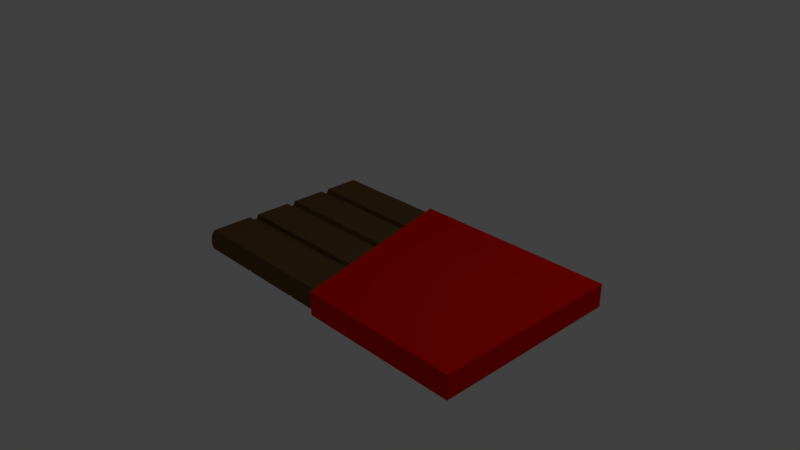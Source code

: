 # Source: chocolate.blend  (saved by Blender 2.79.0; exported with 4.5.12 LTS)
import bpy
from mathutils import Matrix  # noqa: F401  (used for matrix-valued properties, if any)

bpy.ops.wm.read_factory_settings(use_empty=True)
scene = bpy.context.scene
scene.name = 'Scene'

# ---- collections
col_collection_1 = bpy.data.collections.new('Collection 1'); scene.collection.children.link(col_collection_1)

# ---- materials (node trees are filled in below, after node groups)
mat_chocolate = bpy.data.materials.new('chocolate')
mat_chocolate.alpha_threshold = 0.0
mat_chocolate.use_transparent_shadow = False
mat_chocolate.diffuse_color = (0.1473, 0.08597, 0.03489, 1.0)
mat_chocolate.roughness = 0.5
mat_chocolate.specular_intensity = 0.0
mat_chocolate.line_color = (0.0, 0.0, 0.0, 1.0)
mat_red = bpy.data.materials.new('red')
mat_red.alpha_threshold = 0.0
mat_red.use_transparent_shadow = False
mat_red.diffuse_color = (0.8, 0.005544, 0.0, 1.0)
mat_red.roughness = 0.5
mat_red.specular_intensity = 0.0

# ---- material node trees

# ---- world
world_world = bpy.data.worlds.new('World'); scene.world = world_world
world_world.color = (0.05088, 0.05088, 0.05088)
world_world.use_sun_shadow = False
world_world.sun_shadow_jitter_overblur = 0.0
world_world.cycles.sampling_method = 'MANUAL'

# ---- cameras
cam_camera = bpy.data.cameras.new('Camera')
cam_camera.clip_end = 100.0
cam_camera.lens = 35.0
cam_camera.sensor_width = 32.0
cam_camera.sensor_height = 18.0
cam_camera.ortho_scale = 7.314
cam_camera.dof.focus_distance = 0.0
cam_camera.dof.aperture_fstop = 128.0

# ---- lights
light_lamp = bpy.data.lights.new('Lamp', 'POINT')
light_lamp.transmission_factor = 0.0
light_lamp.cutoff_distance = 30.0
light_lamp.energy = 100.0
light_lamp.shadow_buffer_clip_start = 1.001
light_lamp.shadow_soft_size = 0.1
light_lamp.shadow_maximum_resolution = 0.006
light_lamp.use_absolute_resolution = True

# ---- meshes
me_cube = bpy.data.meshes.new('Cube')
me_cube.from_pydata([(1.715, 1.247, -0.1314), (1.715, -1.247, -0.1314), (-1.715, -1.247, -0.1314), (-1.715, 1.247, -0.1314), (-1.715, -1.211, 0.1314), (-1.715, 1.207, 0.1314), (1.715, 0.0, -0.1314), (-1.715, 3.576e-07, -0.1314), (-1.715, -0.01502, 0.1314), (3.576e-07, 1.247, -0.1314), (-1.192e-07, -1.247, -0.1314), (5.96e-07, 1.247, 0.1314), (-8.345e-07, -1.203, 0.1314), (-2.384e-07, -0.02875, 0.1314), (1.192e-07, 1.788e-07, -0.1314), (-0.8573, 1.247, -0.1314), (-0.8573, -1.247, -0.1314), (-0.8573, 1.214, 0.1314), (-0.8573, -1.21, 0.1314), (-0.8573, 2.682e-07, -0.1314), (-0.8573, -0.02504, 0.1314), (-0.8573, 0.5975, 0.1314), (1.788e-07, 0.5976, 0.1314), (2.384e-07, 0.6236, -0.1314), (-0.8573, 0.6236, -0.1314), (1.715, 0.6236, -0.1314), (-1.715, 0.6236, -0.1314), (-1.715, 0.5976, 0.1314), (1.715, -0.6236, -0.1314), (-1.715, -0.6236, -0.1314), (-1.715, -0.6455, 0.1314), (-5.364e-07, -0.6529, 0.1314), (0.0, -0.6236, -0.1314), (-0.8573, -0.6462, 0.1314), (-0.8573, -0.6236, -0.1314), (0.8573, -3.874e-07, 0.1314), (0.8573, 1.247, -0.1314), (0.8573, -1.247, -0.1314), (0.8573, 1.247, 0.1314), (0.8573, -1.247, 0.1314), (0.8573, 8.941e-08, -0.1314), (0.8573, 0.6236, 0.1314), (0.8573, 0.6236, -0.1314), (0.8573, -0.6236, -0.1314), (0.8573, -0.6236, 0.1314), (0.8573, -3.874e-07, 0.1314), (0.8573, -0.02875, 0.1314), (0.8573, -0.6529, 0.1314), (0.8573, -0.6236, -0.1314), (0.8573, -0.6236, -0.1314), (0.8573, 8.941e-08, -0.1314), (0.8573, 8.941e-08, -0.1314), (0.8573, 0.6236, -0.1314), (0.8573, 0.6236, -0.1314), (0.8573, 1.247, 0.1314), (0.8573, 1.247, 0.1314), (2.648, 1.302, 0.1576), (2.648, 1.302, -0.1576), (2.648, -1.302, 0.1576), (2.648, -1.302, -0.1576), (0.8573, 1.247, -0.1314), (0.8573, 1.247, -0.1314), (0.8573, 0.5976, 0.1314), (0.8573, 0.6236, 0.1314), (-0.1897, 1.3, 0.1576), (-0.1897, 1.3, -0.1576), (0.4452, -1.3, 0.1576), (0.4452, -1.3, -0.1576), (0.8573, -1.247, -0.1314), (0.8573, -1.247, -0.1314), (0.8573, -1.218, 0.1314), (0.8573, -1.247, 0.1314), (-0.8573, 0.7165, 0.1314), (2.31e-07, 0.7016, 0.1314), (2.533e-07, 0.7016, -0.1314), (-0.8573, 0.7016, -0.1314), (1.715, 0.7016, -0.1314), (-1.715, 0.7016, -0.1314), (-1.715, 0.7238, 0.1314), (0.8573, 0.7016, 0.1314), (0.8573, 0.7016, -0.1314), (0.8573, 0.7016, 0.1314), (0.8573, 0.7016, 0.1314), (0.8573, 0.7016, -0.1314), (0.8573, 0.7016, -0.1314), (-0.8573, 0.1171, 0.1314), (-1.788e-07, 0.117, 0.1314), (1.366e-07, 0.09095, -0.1314), (-0.8573, 0.09095, -0.1314), (1.715, 0.09095, -0.1314), (-1.715, 0.09095, -0.1314), (-1.715, 0.117, 0.1314), (0.8573, 0.09095, -0.1314), (0.8573, 0.09095, 0.1314), (0.8573, 0.09095, 0.1314), (0.8573, 0.09095, -0.1314), (0.8573, 0.09095, -0.1314), (0.8573, 0.117, 0.1314), (-1.715, -0.5287, -0.1314), (-1.715, -0.5137, 0.1314), (1.814e-08, -0.5287, -0.1314), (-0.8573, -0.5287, -0.1314), (1.715, -0.5287, -0.1314), (-4.768e-07, -0.5, 0.1314), (-0.8573, -0.5037, 0.1314), (0.8573, -0.5287, 0.1314), (0.8573, -0.5287, -0.1314), (0.8573, -0.5, 0.1314), (0.8573, -0.5287, 0.1314), (0.8573, -0.5287, -0.1314), (0.8573, -0.5287, -0.1314), (-1.715, 0.6236, -0.07413), (-1.715, 0.6236, -0.07413), (-1.715, 0.6236, 0.07413), (-1.715, 0.6236, 0.07413), (1.715, 0.6236, -0.07413), (1.715, 0.6236, -0.07413), (1.715, 0.6236, 0.07413), (1.715, 0.6236, 0.07413), (-1.715, 2.384e-07, 0.07413), (-1.715, 3.576e-07, -0.07413), (1.715, -5.96e-07, 0.07413), (1.715, 0.0, -0.07413), (0.8573, -3.874e-07, 0.07413), (0.8573, -3.874e-07, 0.07413), (-0.8573, 2.682e-07, -0.07413), (-0.8573, 2.98e-08, 0.07413), (-2.384e-07, -1.788e-07, 0.07413), (0.8573, 8.941e-08, -0.07413), (0.8573, 8.941e-08, -0.07413), (2.384e-07, 0.6236, -0.07413), (2.384e-07, 0.6236, -0.07413), (1.788e-07, 0.6236, 0.07413), (1.788e-07, 0.6236, 0.07413), (1.192e-07, 1.788e-07, -0.07413), (-0.8573, 0.6236, -0.07413), (-0.8573, 0.6236, -0.07413), (-0.8573, 0.6236, 0.07413), (-0.8573, 0.6236, 0.07413), (-1.715, 0.6236, -0.07413), (-1.715, 0.6236, 0.07413), (1.715, 0.6236, -0.07413), (1.715, 0.6236, 0.07413), (2.384e-07, 0.6236, -0.07413), (1.788e-07, 0.6236, 0.07413), (-0.8573, 0.6236, -0.07413), (-0.8573, 0.6236, 0.07413), (0.8573, 0.6236, 0.07413), (0.8573, 0.6236, 0.07413), (0.8573, 0.6236, -0.07413), (0.8573, 0.6236, -0.07413), (-0.8573, 0.7016, 0.07413), (2.235e-07, 0.7016, 0.07413), (2.533e-07, 0.7016, -0.07413), (-0.8573, 0.7016, -0.07413), (1.715, 0.7016, 0.07413), (1.715, 0.7016, -0.07413), (-1.715, 0.7016, -0.07413), (-1.715, 0.7016, 0.07413), (0.8573, 0.6236, 0.07413), (0.8573, 0.6236, 0.07413), (0.8573, 0.6236, -0.07413), (0.8573, 0.6236, -0.07413), (0.8573, 0.6236, 0.07413), (0.8573, 0.6236, 0.07413), (0.8573, 0.6236, -0.07413), (0.8573, 0.6236, -0.07413), (1.715, -0.5287, -0.07413), (1.715, -0.6236, -0.07413), (1.715, -0.5287, 0.07413), (1.715, -0.6236, 0.07413), (-4.917e-07, -0.5287, 0.07413), (-5.364e-07, -0.6236, 0.07413), (-0.8573, -0.5287, 0.07413), (-0.8573, -0.6236, 0.07413), (0.0, -0.6236, -0.07413), (-0.8573, -0.6236, -0.07413), (-1.715, -0.6236, 0.07413), (-1.715, -0.6236, -0.07413), (0.8573, -3.874e-07, 0.07413), (0.8573, 8.941e-08, -0.07413), (0.8573, 0.6236, 0.07413), (0.8573, 0.6236, -0.07413), (0.8573, 0.6236, 0.07413), (0.8573, 0.6236, -0.07413), (0.8573, 0.6236, 0.07413), (0.8573, 0.6236, -0.07413), (0.8573, 0.7016, 0.07413), (0.8573, 0.09095, 0.07413), (0.8573, -0.6236, 0.07413), (0.8573, -0.6236, 0.07413), (0.8573, -0.6236, -0.07413), (0.8573, -0.6236, -0.07413), (0.8573, 0.09095, 0.07413), (0.8573, -0.5287, 0.07413), (0.8573, -0.5287, -0.07413), (0.8573, 0.09095, -0.07413), (0.8573, 0.7016, 0.07413), (0.8573, 0.7016, -0.07413), (0.8573, 0.7016, -0.07413), (0.8573, 0.7016, 0.07413), (0.8573, 0.7016, -0.07413), (-0.8573, 0.09095, 0.07413), (-1.788e-07, 0.09095, 0.07413), (1.341e-07, 0.09095, -0.07413), (-0.8573, 0.09095, -0.07413), (1.715, 0.09095, 0.07413), (1.715, 0.09095, -0.07413), (-1.715, 0.09095, -0.07413), (-1.715, 0.09095, 0.07413), (0.8573, 0.09095, -0.07413), (0.8573, 0.09095, -0.07413), (0.8573, 0.09095, 0.07413), (-1.715, -0.5287, -0.07413), (-1.715, -0.5287, 0.07413), (1.49e-08, -0.5287, -0.07413), (-0.8573, -0.5287, -0.07413), (0.8573, -0.5287, 0.07413), (0.8573, -0.5287, -0.07413), (-0.8943, 1.247, -0.1314), (-0.8943, -1.247, -0.1314), (-0.8943, 1.207, 0.1314), (-0.8943, -1.211, 0.1314), (-0.8943, 2.721e-07, -0.1314), (-0.8943, -0.01502, 0.1314), (-0.8943, 0.6236, -0.1314), (-0.8943, 0.5976, 0.1314), (-0.8943, -0.6455, 0.1314), (-0.8943, -0.6236, -0.1314), (-0.8943, 0.7016, -0.1314), (-0.8943, 0.7238, 0.1314), (-0.8943, 0.117, 0.1314), (-0.8943, 0.09095, -0.1314), (-0.8943, -0.5287, -0.1314), (-0.8943, -0.5137, 0.1314), (-0.8943, 2.721e-07, -0.07413), (-0.8943, 3.882e-08, 0.07413), (-0.8943, 0.6236, -0.07413), (-0.8943, 0.6236, 0.07413), (-0.8943, 0.6236, 0.07413), (-0.8943, 0.6236, -0.07413), (-0.8943, 0.6236, -0.07413), (-0.8943, 0.6236, 0.07413), (-0.8943, -0.6236, 0.07413), (-0.8943, -0.6236, -0.07413), (-0.8943, 0.7016, -0.07413), (-0.8943, 0.7016, 0.07413), (-0.8943, 0.09095, 0.07413), (-0.8943, 0.09095, -0.07413), (-0.8943, -0.5287, -0.07413), (-0.8943, -0.5287, 0.07413), (-0.04286, -0.02504, 0.1314), (-0.04286, 1.247, -0.1314), (-0.04286, -1.247, -0.1314), (-0.04286, 1.214, 0.1314), (-0.04286, -1.21, 0.1314), (-0.04286, 1.833e-07, -0.1314), (-0.04286, 0.5975, 0.1314), (-0.04286, 0.6236, -0.1314), (-0.04286, -0.6236, -0.1314), (-0.04286, -0.6462, 0.1314), (-0.04286, 0.7016, -0.1314), (-0.04286, 0.7165, 0.1314), (-0.04286, 0.09095, -0.1314), (-0.04286, 0.1171, 0.1314), (-0.04286, -0.5037, 0.1314), (-0.04286, -0.5287, -0.1314), (-0.04286, -1.684e-07, 0.07413), (-0.04286, 1.833e-07, -0.07413), (-0.04286, 0.6236, 0.07413), (-0.04286, 0.6236, -0.07413), (-0.04286, 0.6236, 0.07413), (-0.04286, 0.6236, 0.07413), (-0.04286, 0.6236, -0.07413), (-0.04286, 0.6236, -0.07413), (-0.04286, -0.6236, -0.07413), (-0.04286, -0.6236, 0.07413), (-0.04286, 0.7016, -0.07413), (-0.04286, 0.7016, 0.07413), (-0.04286, 0.09095, -0.07413), (-0.04286, 0.09095, 0.07413), (-0.04286, -0.5287, 0.07413), (-0.04286, -0.5287, -0.07413), (-0.8758, 3.725e-08, 0.1168), (-0.8758, 0.6236, -0.1168), (-0.8758, -0.6354, 0.1168), (-0.8758, 0.7016, 0.1168), (-0.8758, 0.1052, 0.1168), (-0.8758, -0.5189, 0.1168), (-0.8758, 3.725e-08, 0.0659), (-0.8758, 0.6236, 0.0659), (-0.8758, 0.6236, 0.0659), (-0.8758, 0.6236, -0.0659), (-0.8758, -0.6354, 0.0659), (-0.8758, 0.7016, 0.0659), (-0.8758, 0.1052, 0.0659), (-0.8758, -0.5189, 0.0659), (-0.8758, 1.238, -0.1168), (-0.8758, -1.233, -0.1168), (-0.8758, 1.238, 0.1168), (-0.8758, -1.233, 0.1168), (-0.8758, 2.682e-07, -0.1168), (-0.8758, 0.6236, 0.1168), (-0.8758, -0.6354, -0.1168), (-0.8758, 0.7016, -0.1168), (-0.8758, 0.1052, -0.1168), (-0.8758, -0.5189, -0.1168), (-0.8758, 2.682e-07, -0.0659), (-0.8758, 0.6236, -0.0659), (-0.8758, 0.6236, -0.0659), (-0.8758, 0.6236, 0.0659), (-0.8758, -0.6354, -0.0659), (-0.8758, 0.7016, -0.0659), (-0.8758, 0.1052, -0.0659), (-0.8758, -0.5189, -0.0659), (-0.02143, -0.01427, 0.1175), (-0.02143, 0.6236, -0.1175), (-0.02143, -0.6379, 0.1175), (-0.02143, 0.7016, 0.1175), (-0.02143, 0.1052, 0.1175), (-0.02143, -0.5165, 0.1175), (-0.02143, -0.01427, 0.06626), (-0.02143, 0.6236, 0.06626), (-0.02143, 0.6236, 0.06626), (-0.02143, 0.6236, -0.06626), (-0.02143, -0.6379, 0.06626), (-0.02143, 0.7016, 0.06626), (-0.02143, 0.1052, 0.06626), (-0.02143, -0.5165, 0.06626), (-0.02143, 1.247, -0.1175), (-0.02143, -1.233, -0.1175), (-0.02143, 1.247, 0.1175), (-0.02143, -1.233, 0.1175), (-0.02143, -0.01427, -0.1175), (-0.02143, 0.6236, 0.1175), (-0.02143, -0.6379, -0.1175), (-0.02143, 0.7016, -0.1175), (-0.02143, 0.1052, -0.1175), (-0.02143, -0.5165, -0.1175), (-0.02143, -0.01427, -0.06626), (-0.02143, 0.6236, -0.06626), (-0.02143, 0.6236, 0.06626), (-0.02143, 0.6236, -0.06626), (-0.02143, -0.6379, -0.06626), (-0.02143, 0.7016, -0.06626), (-0.02143, 0.1052, -0.06626), (-0.02143, -0.5165, -0.06626), (-1.745, -1.241, 0.04944), (-1.745, 1.246, 0.04944), (-1.745, -0.01033, 0.04944), (5.217e-07, 1.247, 0.04944), (-5.96e-07, -1.236, 0.04944), (-0.8573, 1.251, 0.04944), (-0.8573, -1.241, 0.04944), (-1.745, 0.6057, 0.04944), (-1.745, -0.6387, 0.04944), (0.8573, -1.247, 0.04944), (0.8573, 1.247, 0.04944), (0.8573, 1.247, 0.04944), (0.8573, 1.247, 0.04944), (0.8573, -1.247, 0.04944), (0.8573, -1.236, 0.04944), (-1.745, 0.7169, 0.04944), (-1.745, 0.1089, 0.04944), (-1.745, -0.5184, 0.04944), (-1.745, 2.756e-07, 0.02788), (-1.715, 0.6236, 0.02788), (-1.745, 0.6236, 0.02788), (-1.745, 0.6236, 0.02788), (-1.745, -0.6236, 0.02788), (-1.745, 0.7016, 0.02788), (-1.745, 0.09095, 0.02788), (-1.745, -0.5287, 0.02788), (-0.8943, 1.246, 0.04944), (-0.8943, -1.241, 0.04944), (-0.04286, -1.241, 0.04944), (-0.04286, 1.251, 0.04944), (-0.8758, -1.242, 0.04395), (-0.8758, 1.253, 0.04395), (-0.02143, 1.247, 0.04419), (-0.02143, -1.242, 0.04419), (-1.745, -0.003228, -0.07492), (-2.98e-07, -1.25, -0.07492), (-0.8573, -1.252, -0.07492), (-1.745, 0.618, -0.07492), (-1.745, -0.6283, -0.07492), (0.8573, -1.247, -0.07492), (0.8573, 1.247, -0.07492), (0.8573, -1.247, -0.07492), (-1.745, 0.7064, -0.07492), (-1.745, 0.09655, -0.07492), (-1.745, -0.5255, -0.07492), (-1.745, 3.32e-07, -0.04225), (-1.715, 0.6236, -0.04225), (-1.745, 0.6236, -0.04225), (-1.745, -0.6236, -0.04225), (-1.745, 0.7016, -0.04225), (-1.745, 0.09095, -0.04225), (-1.745, -0.5287, -0.04225), (-0.8943, -1.252, -0.07492), (-0.04286, -1.252, -0.07492), (-0.8758, -1.242, -0.0666), (-0.02143, -1.242, -0.06697), (-1.745, -1.252, -0.07492), (-1.745, 1.257, -0.07492), (4.089e-07, 1.247, -0.07492), (-0.8573, 1.259, -0.07492), (0.8573, 1.247, -0.07492), (0.8573, 1.247, -0.07492), (0.8573, -1.25, -0.07492), (-1.745, 0.6236, -0.04225), (-0.8943, 1.257, -0.07492), (-0.04286, 1.259, -0.07492), (-0.8758, 1.253, -0.0666), (-0.02143, 1.247, -0.06697)], [(108, 194)], [(228, 220, 2, 29), (227, 30, 4, 222), (374, 222, 4, 347), (28, 49, 192, 168), (411, 219, 3, 404), (364, 99, 8, 349), (256, 19, 125, 268), (354, 27, 140, 367), (230, 78, 158, 246), (337, 87, 204, 345), (48, 32, 175, 191), (407, 36, 60, 387), (356, 39, 70, 361), (44, 47, 70, 39), (43, 37, 68, 48), (52, 42, 165, 166), (412, 252, 15, 406), (375, 255, 18, 353), (260, 33, 18, 255), (259, 253, 16, 34), (262, 72, 151, 278), (51, 40, 128, 180), (305, 88, 205, 313), (31, 47, 190, 172), (83, 80, 199, 198), (234, 99, 214, 250), (336, 74, 153, 344), (95, 92, 210, 196), (13, 46, 179, 127), (306, 101, 216, 314), (79, 81, 200, 187), (390, 90, 208, 397), (225, 26, 139, 240), (231, 91, 209, 247), (363, 91, 27, 354), (304, 75, 154, 312), (362, 78, 5, 348), (46, 35, 123, 179), (92, 96, 211, 210), (107, 103, 171, 217), (106, 43, 48, 109), (105, 107, 47, 44), (347, 4, 30, 355), (389, 77, 157, 396), (258, 24, 145, 273), (228, 29, 178, 244), (110, 49, 43, 106), (94, 93, 188, 193), (82, 79, 187, 197), (285, 33, 174, 293), (100, 109, 195, 215), (49, 69, 37, 43), (360, 71, 39, 356), (408, 61, 36, 407), (80, 84, 201, 199), (87, 95, 196, 204), (110, 102, 167, 218), (62, 41, 159, 160), (47, 31, 12, 70), (28, 1, 69, 49), (81, 73, 152, 200), (355, 30, 177, 369), (96, 89, 207, 211), (49, 110, 218, 192), (40, 50, 129, 128), (334, 22, 133, 341), (97, 86, 203, 212), (315, 13, 127, 321), (387, 60, 9, 405), (74, 83, 198, 153), (22, 62, 160, 133), (84, 76, 156, 201), (317, 31, 172, 325), (47, 107, 217, 190), (259, 34, 176, 275), (223, 7, 120, 235), (48, 68, 10, 32), (361, 70, 12, 351), (0, 76, 84, 61), (60, 83, 74, 9), (54, 11, 73, 81), (61, 84, 80, 36), (55, 38, 79, 82), (35, 45, 124, 123), (219, 229, 77, 3), (38, 54, 81, 79), (252, 261, 75, 15), (36, 80, 83, 60), (254, 17, 72, 262), (221, 5, 78, 230), (62, 22, 86, 97), (25, 89, 96, 52), (53, 95, 87, 23), (63, 41, 93, 94), (52, 96, 92, 42), (226, 27, 91, 231), (42, 92, 95, 53), (225, 232, 90, 26), (258, 263, 88, 24), (41, 62, 97, 93), (257, 21, 85, 264), (6, 102, 110, 51), (50, 109, 100, 14), (46, 13, 103, 107), (51, 110, 106, 40), (45, 35, 105, 108), (223, 233, 98, 7), (224, 8, 99, 234), (35, 46, 107, 105), (40, 106, 109, 50), (251, 20, 104, 265), (256, 266, 101, 19), (349, 8, 119, 365), (366, 113, 114, 368), (115, 117, 118, 116), (238, 113, 140, 242), (237, 240, 139, 111), (149, 165, 186, 150), (147, 181, 160, 159), (270, 273, 145, 135), (269, 137, 138, 271), (272, 146, 137, 269), (274, 270, 135, 136), (163, 185, 181, 147), (161, 149, 150, 162), (241, 237, 111, 112), (239, 114, 113, 238), (141, 142, 117, 115), (367, 140, 113, 366), (246, 158, 114, 239), (280, 202, 126, 267), (188, 212, 179, 123), (278, 151, 146, 272), (199, 161, 162, 198), (279, 268, 125, 205), (277, 274, 136, 154), (248, 235, 120, 208), (207, 206, 121, 122), (187, 200, 185, 163), (156, 155, 142, 141), (210, 128, 129, 196), (245, 241, 112, 157), (247, 209, 119, 236), (282, 275, 176, 216), (281, 173, 174, 276), (167, 169, 170, 168), (250, 214, 177, 243), (249, 244, 178, 213), (211, 180, 128, 210), (197, 187, 163, 164), (201, 184, 161, 199), (193, 188, 123, 124), (184, 182, 149, 161), (164, 163, 147, 148), (148, 147, 159, 183), (182, 166, 165, 149), (206, 193, 124, 121), (217, 171, 172, 190), (169, 194, 189, 170), (195, 191, 175, 215), (196, 129, 134, 204), (167, 168, 192, 218), (207, 122, 180, 211), (150, 186, 143, 130), (200, 152, 144, 185), (155, 197, 164, 142), (185, 144, 132, 181), (141, 115, 182, 184), (198, 162, 131, 153), (156, 141, 184, 201), (117, 148, 183, 118), (212, 203, 127, 179), (115, 116, 166, 182), (162, 150, 130, 131), (142, 164, 148, 117), (181, 132, 133, 160), (368, 114, 158, 370), (365, 119, 209, 371), (369, 177, 214, 372), (93, 97, 212, 188), (283, 20, 126, 289), (265, 104, 173, 281), (50, 14, 134, 129), (264, 85, 202, 280), (41, 63, 183, 159), (109, 48, 191, 195), (338, 100, 215, 346), (6, 51, 180, 122), (302, 21, 138, 310), (391, 98, 213, 398), (25, 52, 166, 116), (53, 23, 143, 186), (42, 53, 186, 165), (67, 66, 64, 65), (65, 64, 56, 57), (57, 56, 58, 59), (59, 58, 66, 67), (65, 57, 59, 67), (56, 64, 66, 58), (27, 226, 242, 140), (8, 224, 236, 119), (314, 311, 244, 249), (296, 250, 243, 293), (295, 247, 236, 289), (312, 309, 241, 245), (313, 307, 235, 248), (294, 246, 239, 291), (291, 239, 238, 290), (309, 308, 237, 241), (308, 292, 240, 237), (290, 238, 242, 310), (283, 224, 234, 288), (301, 306, 233, 223), (284, 305, 232, 225), (302, 226, 231, 287), (299, 221, 230, 286), (297, 304, 229, 219), (301, 223, 235, 307), (30, 227, 243, 177), (303, 228, 244, 311), (77, 229, 245, 157), (287, 231, 247, 295), (284, 225, 240, 292), (98, 233, 249, 213), (288, 234, 250, 296), (90, 232, 248, 208), (286, 230, 246, 294), (413, 297, 219, 411), (377, 300, 222, 374), (285, 227, 222, 300), (303, 298, 220, 228), (101, 266, 282, 216), (319, 264, 280, 327), (320, 265, 281, 328), (328, 281, 276, 325), (346, 343, 275, 282), (344, 342, 274, 277), (345, 339, 268, 279), (326, 278, 272, 323), (327, 280, 267, 321), (342, 340, 270, 274), (323, 272, 269, 322), (322, 269, 271, 341), (340, 324, 273, 270), (333, 338, 266, 256), (315, 251, 265, 320), (334, 257, 264, 319), (316, 337, 263, 258), (331, 254, 262, 318), (329, 336, 261, 252), (335, 259, 275, 343), (33, 260, 276, 174), (20, 251, 267, 126), (21, 257, 271, 138), (316, 258, 273, 324), (75, 261, 277, 154), (318, 262, 278, 326), (335, 330, 253, 259), (317, 260, 255, 332), (380, 332, 255, 375), (414, 329, 252, 412), (88, 263, 279, 205), (333, 256, 268, 339), (34, 16, 298, 303), (33, 285, 300, 18), (353, 18, 300, 377), (406, 15, 297, 413), (72, 286, 294, 151), (104, 288, 296, 173), (24, 284, 292, 145), (85, 287, 295, 202), (34, 303, 311, 176), (19, 301, 307, 125), (15, 75, 304, 297), (17, 299, 286, 72), (21, 302, 287, 85), (24, 88, 305, 284), (19, 101, 306, 301), (20, 283, 288, 104), (137, 290, 310, 138), (135, 145, 292, 308), (136, 135, 308, 309), (146, 291, 290, 137), (151, 294, 291, 146), (205, 125, 307, 313), (154, 136, 309, 312), (202, 295, 289, 126), (173, 296, 293, 174), (216, 176, 311, 314), (226, 302, 310, 242), (224, 283, 289, 236), (227, 285, 293, 243), (229, 304, 312, 245), (233, 306, 314, 249), (232, 305, 313, 248), (14, 333, 339, 134), (405, 9, 329, 414), (351, 12, 332, 380), (31, 317, 332, 12), (32, 10, 330, 335), (73, 318, 326, 152), (23, 316, 324, 143), (32, 335, 343, 175), (9, 74, 336, 329), (11, 331, 318, 73), (23, 87, 337, 316), (22, 334, 319, 86), (13, 315, 320, 103), (14, 100, 338, 333), (130, 143, 324, 340), (132, 322, 341, 133), (144, 323, 322, 132), (131, 130, 340, 342), (203, 327, 321, 127), (152, 326, 323, 144), (204, 134, 339, 345), (153, 131, 342, 344), (215, 175, 343, 346), (171, 328, 325, 172), (103, 320, 328, 171), (86, 319, 327, 203), (266, 338, 346, 282), (260, 317, 325, 276), (251, 315, 321, 267), (257, 334, 341, 271), (261, 336, 344, 277), (263, 337, 345, 279), (382, 351, 380, 402), (11, 350, 379, 331), (17, 352, 378, 299), (383, 353, 377, 401), (331, 379, 376, 254), (402, 380, 375, 400), (401, 377, 374, 399), (299, 378, 373, 221), (99, 364, 372, 214), (395, 369, 372, 398), (392, 365, 371, 397), (410, 368, 370, 396), (394, 367, 366, 393), (393, 366, 368, 410), (381, 349, 365, 392), (409, 361, 351, 382), (54, 359, 350, 11), (385, 355, 369, 395), (55, 358, 357, 38), (388, 360, 356, 386), (78, 362, 370, 158), (403, 347, 355, 385), (389, 362, 348, 404), (390, 363, 354, 384), (91, 363, 371, 209), (400, 375, 353, 383), (254, 376, 352, 17), (386, 356, 361, 409), (38, 357, 359, 54), (384, 354, 367, 394), (391, 364, 349, 381), (221, 373, 348, 5), (399, 374, 347, 403), (220, 399, 403, 2), (98, 391, 381, 7), (26, 384, 394, 139), (37, 386, 409, 68), (253, 400, 383, 16), (90, 390, 384, 26), (77, 389, 404, 3), (2, 403, 385, 29), (69, 388, 386, 37), (29, 385, 395, 178), (68, 409, 382, 10), (7, 381, 392, 120), (111, 393, 410, 112), (139, 394, 393, 111), (112, 410, 396, 157), (120, 392, 397, 208), (178, 395, 398, 213), (298, 401, 399, 220), (330, 402, 400, 253), (16, 383, 401, 298), (10, 382, 402, 330), (350, 405, 414, 379), (352, 406, 413, 378), (379, 414, 412, 376), (378, 413, 411, 373), (364, 391, 398, 372), (359, 387, 405, 350), (358, 408, 407, 357), (362, 389, 396, 370), (363, 390, 397, 371), (376, 412, 406, 352), (357, 407, 387, 359), (373, 411, 404, 348)])
me_cube.polygons.foreach_set('material_index', [0, 0, 0, 0, 0, 0, 0, 0, 0, 0, 0, 0, 0, 0, 0, 0, 0, 0, 0, 0, 0, 0, 0, 0, 0, 0, 0, 0, 0, 0, 0, 0, 0, 0, 0, 0, 0, 0, 0, 0, 0, 0, 0, 0, 0, 0, 0, 0, 0, 0, 0, 0, 0, 0, 0, 0, 0, 0, 0, 0, 0, 0, 0, 0, 0, 0, 0, 0, 0, 0, 0, 0, 0, 0, 0, 0, 0, 0, 0, 0, 0, 0, 0, 0, 0, 0, 0, 0, 0, 0, 0, 0, 0, 0, 0, 0, 0, 0, 0, 0, 0, 0, 0, 0, 0, 0, 0, 0, 0, 0, 0, 0, 0, 0, 0, 0, 0, 0, 0, 0, 0, 0, 0, 0, 0, 0, 0, 0, 0, 0, 0, 0, 0, 0, 0, 0, 0, 0, 0, 0, 0, 0, 0, 0, 0, 0, 0, 0, 0, 0, 0, 0, 0, 0, 0, 0, 0, 0, 0, 0, 0, 0, 0, 0, 0, 0, 0, 0, 0, 0, 0, 0, 0, 0, 0, 0, 0, 0, 0, 0, 0, 0, 0, 0, 0, 0, 0, 0, 0, 0, 0, 0, 0, 1, 1, 1, 1, 1, 1, 0, 0, 0, 0, 0, 0, 0, 0, 0, 0, 0, 0, 0, 0, 0, 0, 0, 0, 0, 0, 0, 0, 0, 0, 0, 0, 0, 0, 0, 0, 0, 0, 0, 0, 0, 0, 0, 0, 0, 0, 0, 0, 0, 0, 0, 0, 0, 0, 0, 0, 0, 0, 0, 0, 0, 0, 0, 0, 0, 0, 0, 0, 0, 0, 0, 0, 0, 0, 0, 0, 0, 0, 0, 0, 0, 0, 0, 0, 0, 0, 0, 0, 0, 0, 0, 0, 0, 0, 0, 0, 0, 0, 0, 0, 0, 0, 0, 0, 0, 0, 0, 0, 0, 0, 0, 0, 0, 0, 0, 0, 0, 0, 0, 0, 0, 0, 0, 0, 0, 0, 0, 0, 0, 0, 0, 0, 0, 0, 0, 0, 0, 0, 0, 0, 0, 0, 0, 0, 0, 0, 0, 0, 0, 0, 0, 0, 0, 0, 0, 0, 0, 0, 0, 0, 0, 0, 0, 0, 0, 0, 0, 0, 0, 0, 0, 0, 0, 0, 0, 0, 0, 0, 0, 0, 0, 0, 0, 0, 0, 0, 0, 0, 0, 0, 0, 0, 0, 0, 0, 0, 0, 0, 0, 0])
me_cube.materials.append(mat_chocolate)
me_cube.materials.append(mat_red)
me_cube.use_remesh_preserve_volume = False
me_cube.use_remesh_preserve_attributes = False
me_cube.use_mirror_vertex_groups = False
me_cube.update()

# ---- objects
ob_cube = bpy.data.objects.new('Cube', me_cube)
ob_lamp = bpy.data.objects.new('Lamp', light_lamp)
ob_camera = bpy.data.objects.new('Camera', cam_camera)

# ---- transforms, parenting, visibility, modifiers, constraints
ob_cube.location = (0.0, 0.0, 0.0)
ob_cube.lock_rotations_4d = False
ob_cube.empty_display_type = 'ARROWS'
ob_cube.lineart.crease_threshold = 0.0
ob_lamp.location = (4.076, 1.005, 5.904)
ob_lamp.rotation_euler = (0.6503, 0.05522, 1.866)
ob_lamp.lock_rotations_4d = False
ob_lamp.empty_display_type = 'ARROWS'
ob_lamp.color = (0.0, 0.0, 0.0, 0.0)
ob_lamp.lineart.crease_threshold = 0.0
ob_camera.location = (7.481, -6.508, 5.344)
ob_camera.rotation_euler = (1.109, 0.0, 0.8149)
ob_camera.lock_rotations_4d = False
ob_camera.empty_display_type = 'ARROWS'
ob_camera.color = (0.0, 0.0, 0.0, 0.0)
ob_camera.display_type = 'WIRE'
ob_camera.lineart.crease_threshold = 0.0

# ---- collection membership
col_collection_1.objects.link(ob_cube)
col_collection_1.objects.link(ob_lamp)
col_collection_1.objects.link(ob_camera)

# ---- scene / render settings (as saved in the file)
scene.camera = ob_camera
scene.frame_start = 1; scene.frame_end = 250; scene.frame_set(2)
scene.render.engine = 'BLENDER_EEVEE_NEXT'
scene.render.resolution_percentage = 50
scene.render.dither_intensity = 0.0
scene.cycles.use_denoising = False
scene.cycles.samples = 128
scene.cycles.sampling_pattern = 'TABULATED_SOBOL'
scene.cycles.use_adaptive_sampling = False
scene.cycles.use_light_tree = False
scene.cycles.blur_glossy = 0.0
scene.cycles.sample_clamp_indirect = 0.0
scene.view_settings.view_transform = 'Standard'
bpy.context.view_layer.update()
